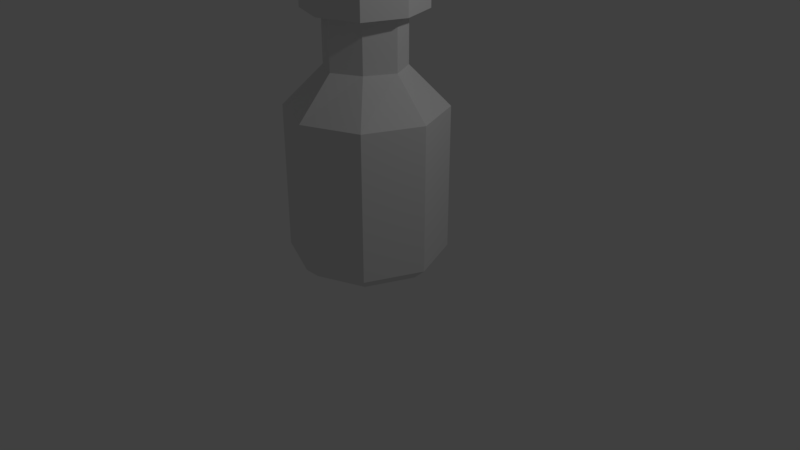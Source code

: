 # Source: Bottle.blend  (saved by Blender 2.79.0; exported with 4.5.12 LTS)
import bpy
from mathutils import Matrix  # noqa: F401  (used for matrix-valued properties, if any)

bpy.ops.wm.read_factory_settings(use_empty=True)
scene = bpy.context.scene
scene.name = 'Scene'

# ---- collections
col_collection_1 = bpy.data.collections.new('Collection 1'); scene.collection.children.link(col_collection_1)

# ---- materials (node trees are filled in below, after node groups)
mat_bottle_glass = bpy.data.materials.new('Bottle_Glass')
mat_bottle_glass.alpha_threshold = 0.0
mat_bottle_glass.use_transparent_shadow = False
mat_bottle_glass.roughness = 0.5
mat_bottle_glass.specular_intensity = 0.3021
mat_bottle_contents = bpy.data.materials.new('Bottle_Contents')
mat_bottle_contents.alpha_threshold = 0.0
mat_bottle_contents.use_transparent_shadow = False
mat_bottle_contents.diffuse_color = (0.8, 0.002702, 0.007335, 1.0)
mat_bottle_contents.roughness = 0.5
mat_bottle_cap = bpy.data.materials.new('Bottle_Cap')
mat_bottle_cap.alpha_threshold = 0.0
mat_bottle_cap.use_transparent_shadow = False
mat_bottle_cap.diffuse_color = (0.1845, 0.1005, 0.04628, 1.0)
mat_bottle_cap.roughness = 0.5

# ---- material node trees

# ---- world
world_world = bpy.data.worlds.new('World'); scene.world = world_world
world_world.color = (0.05088, 0.05088, 0.05088)
world_world.use_sun_shadow = False
world_world.sun_shadow_jitter_overblur = 0.0
world_world.cycles.sampling_method = 'MANUAL'

# ---- cameras
cam_camera = bpy.data.cameras.new('Camera')
cam_camera.clip_end = 100.0
cam_camera.lens = 35.0
cam_camera.sensor_width = 32.0
cam_camera.sensor_height = 18.0
cam_camera.ortho_scale = 7.314
cam_camera.dof.focus_distance = 0.0
cam_camera.dof.aperture_fstop = 128.0

# ---- lights
light_lamp = bpy.data.lights.new('Lamp', 'POINT')
light_lamp.transmission_factor = 0.0
light_lamp.cutoff_distance = 30.0
light_lamp.energy = 100.0
light_lamp.shadow_buffer_clip_start = 1.001
light_lamp.shadow_soft_size = 0.1
light_lamp.shadow_maximum_resolution = 0.006
light_lamp.use_absolute_resolution = True

# ---- meshes
me_cylinder_002 = bpy.data.meshes.new('Cylinder.002')
me_cylinder_002.from_pydata([(0.7071, -0.7071, 1.0), (0.3536, -0.3536, 1.5), (0.3536, -0.3536, 2.15), (0.5282, -0.5282, 2.15), (0.5282, -0.5282, 2.4), (0.3536, -0.3536, 2.4), (0.5923, -0.5923, -1.0), (0.7071, -0.7071, -0.85), (0.6071, -0.6071, 1.0), (0.6071, -0.6071, -0.85), (0.2536, -0.2536, 1.5), (0.4923, -0.4923, -0.9), (0.2536, -0.2536, 1.829), (-0.7071, -0.7071, 1.0), (0.0, -1.0, 1.0), (-0.3536, -0.3536, 1.5), (0.0, -0.5381, 1.5), (-0.3536, -0.3536, 2.15), (0.0, -0.5381, 2.15), (-0.5282, -0.5282, 2.15), (0.0, -0.7127, 2.15), (-0.5282, -0.5282, 2.4), (0.0, -0.7127, 2.4), (-0.3536, -0.3536, 2.4), (0.0, -0.5381, 2.4), (-0.5923, -0.5923, -1.0), (-0.7071, -0.7071, -0.85), (0.0, -0.8376, -1.0), (0.0, -1.0, -0.85), (-0.6071, -0.6071, 1.0), (0.0, -0.9, 1.0), (-0.6071, -0.6071, -0.85), (0.0, -0.9, -0.85), (-0.2536, -0.2536, 1.5), (0.0, -0.4381, 1.5), (-0.4923, -0.4923, -0.9), (0.0, -0.7376, -0.9), (-0.2536, -0.2536, 1.829), (0.0, -0.4381, 1.829), (1.0, 0.0, 1.0), (0.7071, 0.7071, 1.0), (0.5381, 0.0, 1.5), (0.3536, 0.3536, 1.5), (0.5381, 0.0, 2.15), (0.3536, 0.3536, 2.15), (0.7127, 0.0, 2.15), (0.5282, 0.5282, 2.15), (0.7127, 0.0, 2.4), (0.5282, 0.5282, 2.4), (0.3536, 0.3536, 2.4), (0.5381, 0.0, 2.4), (1.0, 0.0, -0.85), (0.8376, 0.0, -1.0), (0.5923, 0.5923, -1.0), (0.7071, 0.7071, -0.85), (0.9, 0.0, 1.0), (0.6071, 0.6071, 1.0), (0.9, 0.0, -0.85), (0.6071, 0.6071, -0.85), (0.4381, 0.0, 1.5), (0.2536, 0.2536, 1.5), (0.7376, 0.0, -0.9), (0.4923, 0.4923, -0.9), (0.4381, 0.0, 1.829), (0.2536, 0.2536, 1.829), (-1.0, 0.0, 1.0), (-0.7071, 0.7071, 1.0), (0.0, 1.0, 1.0), (-0.5381, 0.0, 1.5), (-0.3536, 0.3536, 1.5), (0.0, 0.5381, 1.5), (-0.5381, 0.0, 2.15), (-0.3536, 0.3536, 2.15), (0.0, 0.5381, 2.15), (-0.7127, 0.0, 2.15), (-0.5282, 0.5282, 2.15), (0.0, 0.7127, 2.15), (-0.7127, 0.0, 2.4), (-0.5282, 0.5282, 2.4), (0.0, 0.7127, 2.4), (-0.3536, 0.3536, 2.4), (0.0, 0.5381, 2.4), (-0.5381, 0.0, 2.4), (-1.0, 0.0, -0.85), (-0.8376, 0.0, -1.0), (-0.5923, 0.5923, -1.0), (-0.7071, 0.7071, -0.85), (0.0, 0.8376, -1.0), (0.0, 1.0, -0.85), (-0.9, 0.0, 1.0), (-0.6071, 0.6071, 1.0), (0.0, 0.9, 1.0), (-0.9, 0.0, -0.85), (-0.6071, 0.6071, -0.85), (0.0, 0.9, -0.85), (-0.4381, 0.0, 1.5), (-0.2536, 0.2536, 1.5), (0.0, 0.4381, 1.5), (-0.7376, 0.0, -0.9), (-0.4923, 0.4923, -0.9), (0.0, 0.7376, -0.9), (-0.4381, 0.0, 1.829), (-0.2536, 0.2536, 1.829), (0.0, 0.4381, 1.829)], [], [(14, 0, 1, 16), (0, 39, 41, 1), (16, 1, 2, 18), (1, 41, 43, 2), (18, 2, 3, 20), (2, 43, 45, 3), (20, 3, 4, 22), (3, 45, 47, 4), (47, 50, 5, 4), (24, 22, 4, 5), (7, 0, 14, 28), (51, 7, 6, 52), (7, 28, 27, 6), (51, 39, 0, 7), (9, 8, 30, 32), (57, 55, 8, 9), (10, 34, 30, 8), (55, 59, 10, 8), (57, 9, 11, 61), (9, 32, 36, 11), (34, 10, 12, 38), (10, 59, 63, 12), (12, 63, 64, 103, 102, 101, 37, 38), (14, 16, 15, 13), (13, 15, 68, 65), (16, 18, 17, 15), (15, 17, 71, 68), (18, 20, 19, 17), (17, 19, 74, 71), (20, 22, 21, 19), (19, 21, 77, 74), (77, 21, 23, 82), (24, 23, 21, 22), (26, 28, 14, 13), (83, 84, 25, 26), (26, 25, 27, 28), (83, 26, 13, 65), (31, 32, 30, 29), (92, 31, 29, 89), (33, 29, 30, 34), (89, 29, 33, 95), (92, 98, 35, 31), (31, 35, 36, 32), (34, 38, 37, 33), (33, 37, 101, 95), (67, 70, 42, 40), (40, 42, 41, 39), (70, 73, 44, 42), (42, 44, 43, 41), (73, 76, 46, 44), (44, 46, 45, 43), (76, 79, 48, 46), (46, 48, 47, 45), (47, 48, 49, 50), (81, 49, 48, 79), (54, 88, 67, 40), (51, 52, 53, 54), (54, 53, 87, 88), (51, 54, 40, 39), (58, 94, 91, 56), (57, 58, 56, 55), (60, 56, 91, 97), (55, 56, 60, 59), (57, 61, 62, 58), (58, 62, 100, 94), (97, 103, 64, 60), (60, 64, 63, 59), (6, 27, 25, 84, 85, 87, 53, 52), (67, 66, 69, 70), (66, 65, 68, 69), (70, 69, 72, 73), (69, 68, 71, 72), (73, 72, 75, 76), (72, 71, 74, 75), (76, 75, 78, 79), (75, 74, 77, 78), (77, 82, 80, 78), (81, 79, 78, 80), (86, 66, 67, 88), (83, 86, 85, 84), (86, 88, 87, 85), (83, 65, 66, 86), (93, 90, 91, 94), (92, 89, 90, 93), (96, 97, 91, 90), (89, 95, 96, 90), (92, 93, 99, 98), (93, 94, 100, 99), (97, 96, 102, 103), (96, 95, 101, 102), (11, 36, 35, 98, 99, 100, 62, 61)])
me_cylinder_002.polygons.foreach_set('material_index', [0, 0, 0, 0, 0, 0, 0, 0, 0, 0, 0, 0, 0, 0, 1, 1, 1, 1, 1, 1, 1, 1, 1, 0, 0, 0, 0, 0, 0, 0, 0, 0, 0, 0, 0, 0, 0, 1, 1, 1, 1, 1, 1, 1, 1, 0, 0, 0, 0, 0, 0, 0, 0, 0, 0, 0, 0, 0, 0, 1, 1, 1, 1, 1, 1, 1, 1, 0, 0, 0, 0, 0, 0, 0, 0, 0, 0, 0, 0, 0, 0, 0, 1, 1, 1, 1, 1, 1, 1, 1, 1])
me_cylinder_002.materials.append(mat_bottle_glass)
me_cylinder_002.materials.append(mat_bottle_contents)
me_cylinder_002.materials.append(mat_bottle_cap)
me_cylinder_002.use_remesh_preserve_volume = False
me_cylinder_002.use_remesh_preserve_attributes = False
me_cylinder_002.use_mirror_vertex_groups = False
me_cylinder_002.update()
me_cylinder_004 = bpy.data.meshes.new('Cylinder.004')
me_cylinder_004.from_pydata([(0.3165, -0.3165, 2.55), (0.3536, -0.3536, 2.5), (-0.3165, -0.3165, 2.55), (-0.3536, -0.3536, 2.5), (0.0, -0.5381, 2.5), (0.0, -0.4817, 2.55), (0.3165, 0.3165, 2.55), (0.3536, 0.3536, 2.5), (0.4817, 0.0, 2.55), (0.5381, 0.0, 2.5), (-0.3165, 0.3165, 2.55), (-0.3536, 0.3536, 2.5), (0.0, 0.5381, 2.5), (0.0, 0.4817, 2.55), (-0.4817, 0.0, 2.55), (-0.5381, 0.0, 2.5), (0.3165, 0.3165, 2.15), (0.3536, 0.3536, 2.2), (-0.3165, 0.3165, 2.15), (-0.3536, 0.3536, 2.2), (0.0, 0.5381, 2.2), (0.0, 0.4817, 2.15), (0.3165, -0.3165, 2.15), (0.3536, -0.3536, 2.2), (0.4817, -2.235e-08, 2.15), (0.5381, -2.672e-08, 2.2), (-0.3165, -0.3165, 2.15), (-0.3536, -0.3536, 2.2), (0.0, -0.5381, 2.2), (0.0, -0.4817, 2.15), (-0.4817, -2.235e-08, 2.15), (-0.5381, -2.672e-08, 2.2)], [], [(1, 9, 8, 0), (0, 5, 4, 1), (3, 2, 14, 15), (2, 3, 4, 5), (7, 6, 8, 9), (6, 7, 12, 13), (11, 15, 14, 10), (10, 13, 12, 11), (8, 6, 13, 10, 14, 2, 5, 0), (1, 23, 25, 9), (4, 28, 23, 1), (17, 25, 24, 16), (16, 21, 20, 17), (3, 27, 28, 4), (15, 31, 27, 3), (19, 18, 30, 31), (18, 19, 20, 21), (11, 19, 31, 15), (12, 20, 19, 11), (23, 22, 24, 25), (22, 23, 28, 29), (7, 17, 20, 12), (9, 25, 17, 7), (27, 31, 30, 26), (26, 29, 28, 27), (24, 22, 29, 26, 30, 18, 21, 16)])
me_cylinder_004.polygons.foreach_set('material_index', [2, 2, 2, 2, 2, 2, 2, 2, 2, 2, 2, 2, 2, 2, 2, 2, 2, 2, 2, 2, 2, 2, 2, 2, 2, 2])
me_cylinder_004.materials.append(mat_bottle_glass)
me_cylinder_004.materials.append(mat_bottle_contents)
me_cylinder_004.materials.append(mat_bottle_cap)
me_cylinder_004.use_remesh_preserve_volume = False
me_cylinder_004.use_remesh_preserve_attributes = False
me_cylinder_004.use_mirror_vertex_groups = False
me_cylinder_004.update()

# ---- objects
ob_bottle = bpy.data.objects.new('Bottle', me_cylinder_002)
ob_bottle_cap = bpy.data.objects.new('Bottle_Cap', me_cylinder_004)
ob_lamp = bpy.data.objects.new('Lamp', light_lamp)
ob_camera = bpy.data.objects.new('Camera', cam_camera)

# ---- transforms, parenting, visibility, modifiers, constraints
ob_bottle.location = (0.0, 0.0, 1.0)
ob_bottle.lineart.crease_threshold = 0.0
ob_bottle_cap.parent = ob_bottle
ob_bottle_cap.matrix_parent_inverse = Matrix(((1.0, 0.0, 0.0, 0.0), (0.0, 1.0, 0.0, 0.0), (0.0, 0.0, 1.0, -1.0), (0.0, 0.0, 0.0, 1.0)))
ob_bottle_cap.location = (0.0, 0.0, 1.0)
ob_bottle_cap.lineart.crease_threshold = 0.0
ob_lamp.location = (4.076, 1.005, 5.904)
ob_lamp.rotation_euler = (0.6503, 0.05522, 1.866)
ob_lamp.lock_rotations_4d = False
ob_lamp.empty_display_type = 'ARROWS'
ob_lamp.color = (0.0, 0.0, 0.0, 0.0)
ob_lamp.lineart.crease_threshold = 0.0
ob_camera.location = (7.481, -6.508, 5.344)
ob_camera.rotation_euler = (1.109, 0.0, 0.8149)
ob_camera.lock_rotations_4d = False
ob_camera.empty_display_type = 'ARROWS'
ob_camera.color = (0.0, 0.0, 0.0, 0.0)
ob_camera.display_type = 'WIRE'
ob_camera.lineart.crease_threshold = 0.0

# ---- collection membership
col_collection_1.objects.link(ob_bottle)
col_collection_1.objects.link(ob_bottle_cap)
col_collection_1.objects.link(ob_lamp)
col_collection_1.objects.link(ob_camera)

# ---- scene / render settings (as saved in the file)
scene.camera = ob_camera
scene.frame_start = 1; scene.frame_end = 250; scene.frame_set(37)
scene.render.engine = 'BLENDER_EEVEE_NEXT'
scene.render.resolution_percentage = 50
scene.render.dither_intensity = 0.0
scene.cycles.use_denoising = False
scene.cycles.samples = 128
scene.cycles.sampling_pattern = 'TABULATED_SOBOL'
scene.cycles.use_adaptive_sampling = False
scene.cycles.use_light_tree = False
scene.cycles.blur_glossy = 0.0
scene.cycles.sample_clamp_indirect = 0.0
scene.view_settings.view_transform = 'Standard'
bpy.context.view_layer.update()

